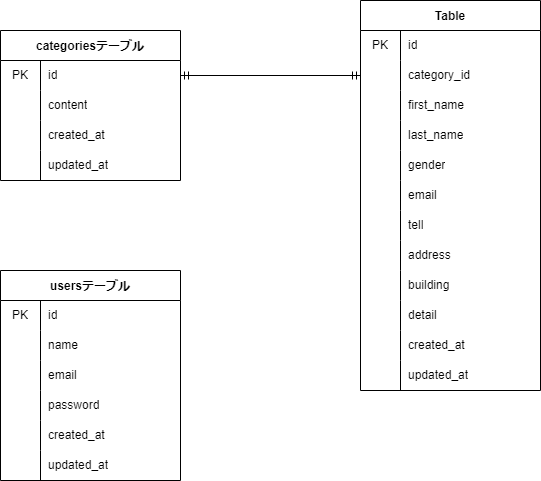

The diagram above was exported from draw.io. Its source (the exported page's mxGraphModel, read from the mxfile embedded in the PNG):
<mxGraphModel dx="952" dy="825" grid="1" gridSize="10" guides="1" tooltips="1" connect="1" arrows="1" fold="1" page="1" pageScale="1" pageWidth="827" pageHeight="1169" math="0" shadow="0">
  <root>
    <mxCell id="0" />
    <mxCell id="1" parent="0" />
    <mxCell id="39" value="usersテーブル" style="shape=table;startSize=30;container=1;collapsible=0;childLayout=tableLayout;fixedRows=1;rowLines=0;fontStyle=1;" vertex="1" parent="1">
      <mxGeometry x="130" y="410" width="180" height="210" as="geometry" />
    </mxCell>
    <mxCell id="40" value="" style="shape=tableRow;horizontal=0;startSize=0;swimlaneHead=0;swimlaneBody=0;top=0;left=0;bottom=0;right=0;collapsible=0;dropTarget=0;fillColor=none;points=[[0,0.5],[1,0.5]];portConstraint=eastwest;" vertex="1" parent="39">
      <mxGeometry y="30" width="180" height="30" as="geometry" />
    </mxCell>
    <mxCell id="41" value="PK" style="shape=partialRectangle;html=1;whiteSpace=wrap;connectable=0;fillColor=none;top=0;left=0;bottom=0;right=0;overflow=hidden;pointerEvents=1;" vertex="1" parent="40">
      <mxGeometry width="40" height="30" as="geometry">
        <mxRectangle width="40" height="30" as="alternateBounds" />
      </mxGeometry>
    </mxCell>
    <mxCell id="42" value="id" style="shape=partialRectangle;html=1;whiteSpace=wrap;connectable=0;fillColor=none;top=0;left=0;bottom=0;right=0;align=left;spacingLeft=6;overflow=hidden;" vertex="1" parent="40">
      <mxGeometry x="40" width="140" height="30" as="geometry">
        <mxRectangle width="140" height="30" as="alternateBounds" />
      </mxGeometry>
    </mxCell>
    <mxCell id="43" value="" style="shape=tableRow;horizontal=0;startSize=0;swimlaneHead=0;swimlaneBody=0;top=0;left=0;bottom=0;right=0;collapsible=0;dropTarget=0;fillColor=none;points=[[0,0.5],[1,0.5]];portConstraint=eastwest;" vertex="1" parent="39">
      <mxGeometry y="60" width="180" height="30" as="geometry" />
    </mxCell>
    <mxCell id="44" value="" style="shape=partialRectangle;html=1;whiteSpace=wrap;connectable=0;fillColor=none;top=0;left=0;bottom=0;right=0;overflow=hidden;" vertex="1" parent="43">
      <mxGeometry width="40" height="30" as="geometry">
        <mxRectangle width="40" height="30" as="alternateBounds" />
      </mxGeometry>
    </mxCell>
    <mxCell id="45" value="name" style="shape=partialRectangle;html=1;whiteSpace=wrap;connectable=0;fillColor=none;top=0;left=0;bottom=0;right=0;align=left;spacingLeft=6;overflow=hidden;" vertex="1" parent="43">
      <mxGeometry x="40" width="140" height="30" as="geometry">
        <mxRectangle width="140" height="30" as="alternateBounds" />
      </mxGeometry>
    </mxCell>
    <mxCell id="46" value="" style="shape=tableRow;horizontal=0;startSize=0;swimlaneHead=0;swimlaneBody=0;top=0;left=0;bottom=0;right=0;collapsible=0;dropTarget=0;fillColor=none;points=[[0,0.5],[1,0.5]];portConstraint=eastwest;" vertex="1" parent="39">
      <mxGeometry y="90" width="180" height="30" as="geometry" />
    </mxCell>
    <mxCell id="47" value="" style="shape=partialRectangle;html=1;whiteSpace=wrap;connectable=0;fillColor=none;top=0;left=0;bottom=0;right=0;overflow=hidden;" vertex="1" parent="46">
      <mxGeometry width="40" height="30" as="geometry">
        <mxRectangle width="40" height="30" as="alternateBounds" />
      </mxGeometry>
    </mxCell>
    <mxCell id="48" value="email" style="shape=partialRectangle;html=1;whiteSpace=wrap;connectable=0;fillColor=none;top=0;left=0;bottom=0;right=0;align=left;spacingLeft=6;overflow=hidden;" vertex="1" parent="46">
      <mxGeometry x="40" width="140" height="30" as="geometry">
        <mxRectangle width="140" height="30" as="alternateBounds" />
      </mxGeometry>
    </mxCell>
    <mxCell id="49" value="" style="shape=tableRow;horizontal=0;startSize=0;swimlaneHead=0;swimlaneBody=0;top=0;left=0;bottom=0;right=0;collapsible=0;dropTarget=0;fillColor=none;points=[[0,0.5],[1,0.5]];portConstraint=eastwest;" vertex="1" parent="39">
      <mxGeometry y="120" width="180" height="30" as="geometry" />
    </mxCell>
    <mxCell id="50" value="" style="shape=partialRectangle;html=1;whiteSpace=wrap;connectable=0;fillColor=none;top=0;left=0;bottom=0;right=0;overflow=hidden;pointerEvents=1;" vertex="1" parent="49">
      <mxGeometry width="40" height="30" as="geometry">
        <mxRectangle width="40" height="30" as="alternateBounds" />
      </mxGeometry>
    </mxCell>
    <mxCell id="51" value="password" style="shape=partialRectangle;html=1;whiteSpace=wrap;connectable=0;fillColor=none;top=0;left=0;bottom=0;right=0;align=left;spacingLeft=6;overflow=hidden;" vertex="1" parent="49">
      <mxGeometry x="40" width="140" height="30" as="geometry">
        <mxRectangle width="140" height="30" as="alternateBounds" />
      </mxGeometry>
    </mxCell>
    <mxCell id="52" value="" style="shape=tableRow;horizontal=0;startSize=0;swimlaneHead=0;swimlaneBody=0;top=0;left=0;bottom=0;right=0;collapsible=0;dropTarget=0;fillColor=none;points=[[0,0.5],[1,0.5]];portConstraint=eastwest;" vertex="1" parent="39">
      <mxGeometry y="150" width="180" height="30" as="geometry" />
    </mxCell>
    <mxCell id="53" value="" style="shape=partialRectangle;html=1;whiteSpace=wrap;connectable=0;fillColor=none;top=0;left=0;bottom=0;right=0;overflow=hidden;pointerEvents=1;" vertex="1" parent="52">
      <mxGeometry width="40" height="30" as="geometry">
        <mxRectangle width="40" height="30" as="alternateBounds" />
      </mxGeometry>
    </mxCell>
    <mxCell id="54" value="created_at" style="shape=partialRectangle;html=1;whiteSpace=wrap;connectable=0;fillColor=none;top=0;left=0;bottom=0;right=0;align=left;spacingLeft=6;overflow=hidden;" vertex="1" parent="52">
      <mxGeometry x="40" width="140" height="30" as="geometry">
        <mxRectangle width="140" height="30" as="alternateBounds" />
      </mxGeometry>
    </mxCell>
    <mxCell id="55" value="" style="shape=tableRow;horizontal=0;startSize=0;swimlaneHead=0;swimlaneBody=0;top=0;left=0;bottom=0;right=0;collapsible=0;dropTarget=0;fillColor=none;points=[[0,0.5],[1,0.5]];portConstraint=eastwest;" vertex="1" parent="39">
      <mxGeometry y="180" width="180" height="30" as="geometry" />
    </mxCell>
    <mxCell id="56" value="" style="shape=partialRectangle;html=1;whiteSpace=wrap;connectable=0;fillColor=none;top=0;left=0;bottom=0;right=0;overflow=hidden;pointerEvents=1;" vertex="1" parent="55">
      <mxGeometry width="40" height="30" as="geometry">
        <mxRectangle width="40" height="30" as="alternateBounds" />
      </mxGeometry>
    </mxCell>
    <mxCell id="57" value="updated_at" style="shape=partialRectangle;html=1;whiteSpace=wrap;connectable=0;fillColor=none;top=0;left=0;bottom=0;right=0;align=left;spacingLeft=6;overflow=hidden;" vertex="1" parent="55">
      <mxGeometry x="40" width="140" height="30" as="geometry">
        <mxRectangle width="140" height="30" as="alternateBounds" />
      </mxGeometry>
    </mxCell>
    <mxCell id="58" value="categoriesテーブル" style="shape=table;startSize=30;container=1;collapsible=0;childLayout=tableLayout;fixedRows=1;rowLines=0;fontStyle=1;" vertex="1" parent="1">
      <mxGeometry x="130" y="170" width="180" height="150" as="geometry" />
    </mxCell>
    <mxCell id="59" value="" style="shape=tableRow;horizontal=0;startSize=0;swimlaneHead=0;swimlaneBody=0;top=0;left=0;bottom=0;right=0;collapsible=0;dropTarget=0;fillColor=none;points=[[0,0.5],[1,0.5]];portConstraint=eastwest;" vertex="1" parent="58">
      <mxGeometry y="30" width="180" height="30" as="geometry" />
    </mxCell>
    <mxCell id="60" value="PK" style="shape=partialRectangle;html=1;whiteSpace=wrap;connectable=0;fillColor=none;top=0;left=0;bottom=0;right=0;overflow=hidden;pointerEvents=1;" vertex="1" parent="59">
      <mxGeometry width="40" height="30" as="geometry">
        <mxRectangle width="40" height="30" as="alternateBounds" />
      </mxGeometry>
    </mxCell>
    <mxCell id="61" value="id" style="shape=partialRectangle;html=1;whiteSpace=wrap;connectable=0;fillColor=none;top=0;left=0;bottom=0;right=0;align=left;spacingLeft=6;overflow=hidden;" vertex="1" parent="59">
      <mxGeometry x="40" width="140" height="30" as="geometry">
        <mxRectangle width="140" height="30" as="alternateBounds" />
      </mxGeometry>
    </mxCell>
    <mxCell id="62" value="" style="shape=tableRow;horizontal=0;startSize=0;swimlaneHead=0;swimlaneBody=0;top=0;left=0;bottom=0;right=0;collapsible=0;dropTarget=0;fillColor=none;points=[[0,0.5],[1,0.5]];portConstraint=eastwest;" vertex="1" parent="58">
      <mxGeometry y="60" width="180" height="30" as="geometry" />
    </mxCell>
    <mxCell id="63" value="" style="shape=partialRectangle;html=1;whiteSpace=wrap;connectable=0;fillColor=none;top=0;left=0;bottom=0;right=0;overflow=hidden;" vertex="1" parent="62">
      <mxGeometry width="40" height="30" as="geometry">
        <mxRectangle width="40" height="30" as="alternateBounds" />
      </mxGeometry>
    </mxCell>
    <mxCell id="64" value="content" style="shape=partialRectangle;html=1;whiteSpace=wrap;connectable=0;fillColor=none;top=0;left=0;bottom=0;right=0;align=left;spacingLeft=6;overflow=hidden;" vertex="1" parent="62">
      <mxGeometry x="40" width="140" height="30" as="geometry">
        <mxRectangle width="140" height="30" as="alternateBounds" />
      </mxGeometry>
    </mxCell>
    <mxCell id="65" value="" style="shape=tableRow;horizontal=0;startSize=0;swimlaneHead=0;swimlaneBody=0;top=0;left=0;bottom=0;right=0;collapsible=0;dropTarget=0;fillColor=none;points=[[0,0.5],[1,0.5]];portConstraint=eastwest;" vertex="1" parent="58">
      <mxGeometry y="90" width="180" height="30" as="geometry" />
    </mxCell>
    <mxCell id="66" value="" style="shape=partialRectangle;html=1;whiteSpace=wrap;connectable=0;fillColor=none;top=0;left=0;bottom=0;right=0;overflow=hidden;" vertex="1" parent="65">
      <mxGeometry width="40" height="30" as="geometry">
        <mxRectangle width="40" height="30" as="alternateBounds" />
      </mxGeometry>
    </mxCell>
    <mxCell id="67" value="created_at" style="shape=partialRectangle;html=1;whiteSpace=wrap;connectable=0;fillColor=none;top=0;left=0;bottom=0;right=0;align=left;spacingLeft=6;overflow=hidden;" vertex="1" parent="65">
      <mxGeometry x="40" width="140" height="30" as="geometry">
        <mxRectangle width="140" height="30" as="alternateBounds" />
      </mxGeometry>
    </mxCell>
    <mxCell id="68" value="" style="shape=tableRow;horizontal=0;startSize=0;swimlaneHead=0;swimlaneBody=0;top=0;left=0;bottom=0;right=0;collapsible=0;dropTarget=0;fillColor=none;points=[[0,0.5],[1,0.5]];portConstraint=eastwest;" vertex="1" parent="58">
      <mxGeometry y="120" width="180" height="30" as="geometry" />
    </mxCell>
    <mxCell id="69" value="" style="shape=partialRectangle;html=1;whiteSpace=wrap;connectable=0;fillColor=none;top=0;left=0;bottom=0;right=0;overflow=hidden;" vertex="1" parent="68">
      <mxGeometry width="40" height="30" as="geometry">
        <mxRectangle width="40" height="30" as="alternateBounds" />
      </mxGeometry>
    </mxCell>
    <mxCell id="70" value="updated_at" style="shape=partialRectangle;html=1;whiteSpace=wrap;connectable=0;fillColor=none;top=0;left=0;bottom=0;right=0;align=left;spacingLeft=6;overflow=hidden;" vertex="1" parent="68">
      <mxGeometry x="40" width="140" height="30" as="geometry">
        <mxRectangle width="140" height="30" as="alternateBounds" />
      </mxGeometry>
    </mxCell>
    <mxCell id="71" value="Table" style="shape=table;startSize=30;container=1;collapsible=0;childLayout=tableLayout;fixedRows=1;rowLines=0;fontStyle=1;" vertex="1" parent="1">
      <mxGeometry x="490" y="140" width="180" height="390" as="geometry" />
    </mxCell>
    <mxCell id="72" value="" style="shape=tableRow;horizontal=0;startSize=0;swimlaneHead=0;swimlaneBody=0;top=0;left=0;bottom=0;right=0;collapsible=0;dropTarget=0;fillColor=none;points=[[0,0.5],[1,0.5]];portConstraint=eastwest;" vertex="1" parent="71">
      <mxGeometry y="30" width="180" height="30" as="geometry" />
    </mxCell>
    <mxCell id="73" value="PK" style="shape=partialRectangle;html=1;whiteSpace=wrap;connectable=0;fillColor=none;top=0;left=0;bottom=0;right=0;overflow=hidden;pointerEvents=1;" vertex="1" parent="72">
      <mxGeometry width="40" height="30" as="geometry">
        <mxRectangle width="40" height="30" as="alternateBounds" />
      </mxGeometry>
    </mxCell>
    <mxCell id="74" value="id" style="shape=partialRectangle;html=1;whiteSpace=wrap;connectable=0;fillColor=none;top=0;left=0;bottom=0;right=0;align=left;spacingLeft=6;overflow=hidden;" vertex="1" parent="72">
      <mxGeometry x="40" width="140" height="30" as="geometry">
        <mxRectangle width="140" height="30" as="alternateBounds" />
      </mxGeometry>
    </mxCell>
    <mxCell id="75" value="" style="shape=tableRow;horizontal=0;startSize=0;swimlaneHead=0;swimlaneBody=0;top=0;left=0;bottom=0;right=0;collapsible=0;dropTarget=0;fillColor=none;points=[[0,0.5],[1,0.5]];portConstraint=eastwest;" vertex="1" parent="71">
      <mxGeometry y="60" width="180" height="30" as="geometry" />
    </mxCell>
    <mxCell id="76" value="" style="shape=partialRectangle;html=1;whiteSpace=wrap;connectable=0;fillColor=none;top=0;left=0;bottom=0;right=0;overflow=hidden;" vertex="1" parent="75">
      <mxGeometry width="40" height="30" as="geometry">
        <mxRectangle width="40" height="30" as="alternateBounds" />
      </mxGeometry>
    </mxCell>
    <mxCell id="77" value="category_id" style="shape=partialRectangle;html=1;whiteSpace=wrap;connectable=0;fillColor=none;top=0;left=0;bottom=0;right=0;align=left;spacingLeft=6;overflow=hidden;" vertex="1" parent="75">
      <mxGeometry x="40" width="140" height="30" as="geometry">
        <mxRectangle width="140" height="30" as="alternateBounds" />
      </mxGeometry>
    </mxCell>
    <mxCell id="78" value="" style="shape=tableRow;horizontal=0;startSize=0;swimlaneHead=0;swimlaneBody=0;top=0;left=0;bottom=0;right=0;collapsible=0;dropTarget=0;fillColor=none;points=[[0,0.5],[1,0.5]];portConstraint=eastwest;" vertex="1" parent="71">
      <mxGeometry y="90" width="180" height="30" as="geometry" />
    </mxCell>
    <mxCell id="79" value="" style="shape=partialRectangle;html=1;whiteSpace=wrap;connectable=0;fillColor=none;top=0;left=0;bottom=0;right=0;overflow=hidden;" vertex="1" parent="78">
      <mxGeometry width="40" height="30" as="geometry">
        <mxRectangle width="40" height="30" as="alternateBounds" />
      </mxGeometry>
    </mxCell>
    <mxCell id="80" value="first_name" style="shape=partialRectangle;html=1;whiteSpace=wrap;connectable=0;fillColor=none;top=0;left=0;bottom=0;right=0;align=left;spacingLeft=6;overflow=hidden;" vertex="1" parent="78">
      <mxGeometry x="40" width="140" height="30" as="geometry">
        <mxRectangle width="140" height="30" as="alternateBounds" />
      </mxGeometry>
    </mxCell>
    <mxCell id="81" value="" style="shape=tableRow;horizontal=0;startSize=0;swimlaneHead=0;swimlaneBody=0;top=0;left=0;bottom=0;right=0;collapsible=0;dropTarget=0;fillColor=none;points=[[0,0.5],[1,0.5]];portConstraint=eastwest;" vertex="1" parent="71">
      <mxGeometry y="120" width="180" height="30" as="geometry" />
    </mxCell>
    <mxCell id="82" value="" style="shape=partialRectangle;html=1;whiteSpace=wrap;connectable=0;fillColor=none;top=0;left=0;bottom=0;right=0;overflow=hidden;" vertex="1" parent="81">
      <mxGeometry width="40" height="30" as="geometry">
        <mxRectangle width="40" height="30" as="alternateBounds" />
      </mxGeometry>
    </mxCell>
    <mxCell id="83" value="last_name" style="shape=partialRectangle;html=1;whiteSpace=wrap;connectable=0;fillColor=none;top=0;left=0;bottom=0;right=0;align=left;spacingLeft=6;overflow=hidden;" vertex="1" parent="81">
      <mxGeometry x="40" width="140" height="30" as="geometry">
        <mxRectangle width="140" height="30" as="alternateBounds" />
      </mxGeometry>
    </mxCell>
    <mxCell id="84" value="" style="shape=tableRow;horizontal=0;startSize=0;swimlaneHead=0;swimlaneBody=0;top=0;left=0;bottom=0;right=0;collapsible=0;dropTarget=0;fillColor=none;points=[[0,0.5],[1,0.5]];portConstraint=eastwest;" vertex="1" parent="71">
      <mxGeometry y="150" width="180" height="30" as="geometry" />
    </mxCell>
    <mxCell id="85" value="" style="shape=partialRectangle;html=1;whiteSpace=wrap;connectable=0;fillColor=none;top=0;left=0;bottom=0;right=0;overflow=hidden;" vertex="1" parent="84">
      <mxGeometry width="40" height="30" as="geometry">
        <mxRectangle width="40" height="30" as="alternateBounds" />
      </mxGeometry>
    </mxCell>
    <mxCell id="86" value="gender" style="shape=partialRectangle;html=1;whiteSpace=wrap;connectable=0;fillColor=none;top=0;left=0;bottom=0;right=0;align=left;spacingLeft=6;overflow=hidden;" vertex="1" parent="84">
      <mxGeometry x="40" width="140" height="30" as="geometry">
        <mxRectangle width="140" height="30" as="alternateBounds" />
      </mxGeometry>
    </mxCell>
    <mxCell id="87" value="" style="shape=tableRow;horizontal=0;startSize=0;swimlaneHead=0;swimlaneBody=0;top=0;left=0;bottom=0;right=0;collapsible=0;dropTarget=0;fillColor=none;points=[[0,0.5],[1,0.5]];portConstraint=eastwest;" vertex="1" parent="71">
      <mxGeometry y="180" width="180" height="30" as="geometry" />
    </mxCell>
    <mxCell id="88" value="" style="shape=partialRectangle;html=1;whiteSpace=wrap;connectable=0;fillColor=none;top=0;left=0;bottom=0;right=0;overflow=hidden;" vertex="1" parent="87">
      <mxGeometry width="40" height="30" as="geometry">
        <mxRectangle width="40" height="30" as="alternateBounds" />
      </mxGeometry>
    </mxCell>
    <mxCell id="89" value="email" style="shape=partialRectangle;html=1;whiteSpace=wrap;connectable=0;fillColor=none;top=0;left=0;bottom=0;right=0;align=left;spacingLeft=6;overflow=hidden;" vertex="1" parent="87">
      <mxGeometry x="40" width="140" height="30" as="geometry">
        <mxRectangle width="140" height="30" as="alternateBounds" />
      </mxGeometry>
    </mxCell>
    <mxCell id="90" value="" style="shape=tableRow;horizontal=0;startSize=0;swimlaneHead=0;swimlaneBody=0;top=0;left=0;bottom=0;right=0;collapsible=0;dropTarget=0;fillColor=none;points=[[0,0.5],[1,0.5]];portConstraint=eastwest;" vertex="1" parent="71">
      <mxGeometry y="210" width="180" height="30" as="geometry" />
    </mxCell>
    <mxCell id="91" value="" style="shape=partialRectangle;html=1;whiteSpace=wrap;connectable=0;fillColor=none;top=0;left=0;bottom=0;right=0;overflow=hidden;" vertex="1" parent="90">
      <mxGeometry width="40" height="30" as="geometry">
        <mxRectangle width="40" height="30" as="alternateBounds" />
      </mxGeometry>
    </mxCell>
    <mxCell id="92" value="tell" style="shape=partialRectangle;html=1;whiteSpace=wrap;connectable=0;fillColor=none;top=0;left=0;bottom=0;right=0;align=left;spacingLeft=6;overflow=hidden;" vertex="1" parent="90">
      <mxGeometry x="40" width="140" height="30" as="geometry">
        <mxRectangle width="140" height="30" as="alternateBounds" />
      </mxGeometry>
    </mxCell>
    <mxCell id="93" value="" style="shape=tableRow;horizontal=0;startSize=0;swimlaneHead=0;swimlaneBody=0;top=0;left=0;bottom=0;right=0;collapsible=0;dropTarget=0;fillColor=none;points=[[0,0.5],[1,0.5]];portConstraint=eastwest;" vertex="1" parent="71">
      <mxGeometry y="240" width="180" height="30" as="geometry" />
    </mxCell>
    <mxCell id="94" value="" style="shape=partialRectangle;html=1;whiteSpace=wrap;connectable=0;fillColor=none;top=0;left=0;bottom=0;right=0;overflow=hidden;" vertex="1" parent="93">
      <mxGeometry width="40" height="30" as="geometry">
        <mxRectangle width="40" height="30" as="alternateBounds" />
      </mxGeometry>
    </mxCell>
    <mxCell id="95" value="address" style="shape=partialRectangle;html=1;whiteSpace=wrap;connectable=0;fillColor=none;top=0;left=0;bottom=0;right=0;align=left;spacingLeft=6;overflow=hidden;" vertex="1" parent="93">
      <mxGeometry x="40" width="140" height="30" as="geometry">
        <mxRectangle width="140" height="30" as="alternateBounds" />
      </mxGeometry>
    </mxCell>
    <mxCell id="96" value="" style="shape=tableRow;horizontal=0;startSize=0;swimlaneHead=0;swimlaneBody=0;top=0;left=0;bottom=0;right=0;collapsible=0;dropTarget=0;fillColor=none;points=[[0,0.5],[1,0.5]];portConstraint=eastwest;" vertex="1" parent="71">
      <mxGeometry y="270" width="180" height="30" as="geometry" />
    </mxCell>
    <mxCell id="97" value="" style="shape=partialRectangle;html=1;whiteSpace=wrap;connectable=0;fillColor=none;top=0;left=0;bottom=0;right=0;overflow=hidden;" vertex="1" parent="96">
      <mxGeometry width="40" height="30" as="geometry">
        <mxRectangle width="40" height="30" as="alternateBounds" />
      </mxGeometry>
    </mxCell>
    <mxCell id="98" value="building" style="shape=partialRectangle;html=1;whiteSpace=wrap;connectable=0;fillColor=none;top=0;left=0;bottom=0;right=0;align=left;spacingLeft=6;overflow=hidden;" vertex="1" parent="96">
      <mxGeometry x="40" width="140" height="30" as="geometry">
        <mxRectangle width="140" height="30" as="alternateBounds" />
      </mxGeometry>
    </mxCell>
    <mxCell id="99" value="" style="shape=tableRow;horizontal=0;startSize=0;swimlaneHead=0;swimlaneBody=0;top=0;left=0;bottom=0;right=0;collapsible=0;dropTarget=0;fillColor=none;points=[[0,0.5],[1,0.5]];portConstraint=eastwest;" vertex="1" parent="71">
      <mxGeometry y="300" width="180" height="30" as="geometry" />
    </mxCell>
    <mxCell id="100" value="" style="shape=partialRectangle;html=1;whiteSpace=wrap;connectable=0;fillColor=none;top=0;left=0;bottom=0;right=0;overflow=hidden;" vertex="1" parent="99">
      <mxGeometry width="40" height="30" as="geometry">
        <mxRectangle width="40" height="30" as="alternateBounds" />
      </mxGeometry>
    </mxCell>
    <mxCell id="101" value="detail" style="shape=partialRectangle;html=1;whiteSpace=wrap;connectable=0;fillColor=none;top=0;left=0;bottom=0;right=0;align=left;spacingLeft=6;overflow=hidden;" vertex="1" parent="99">
      <mxGeometry x="40" width="140" height="30" as="geometry">
        <mxRectangle width="140" height="30" as="alternateBounds" />
      </mxGeometry>
    </mxCell>
    <mxCell id="102" value="" style="shape=tableRow;horizontal=0;startSize=0;swimlaneHead=0;swimlaneBody=0;top=0;left=0;bottom=0;right=0;collapsible=0;dropTarget=0;fillColor=none;points=[[0,0.5],[1,0.5]];portConstraint=eastwest;" vertex="1" parent="71">
      <mxGeometry y="330" width="180" height="30" as="geometry" />
    </mxCell>
    <mxCell id="103" value="" style="shape=partialRectangle;html=1;whiteSpace=wrap;connectable=0;fillColor=none;top=0;left=0;bottom=0;right=0;overflow=hidden;" vertex="1" parent="102">
      <mxGeometry width="40" height="30" as="geometry">
        <mxRectangle width="40" height="30" as="alternateBounds" />
      </mxGeometry>
    </mxCell>
    <mxCell id="104" value="created_at" style="shape=partialRectangle;html=1;whiteSpace=wrap;connectable=0;fillColor=none;top=0;left=0;bottom=0;right=0;align=left;spacingLeft=6;overflow=hidden;" vertex="1" parent="102">
      <mxGeometry x="40" width="140" height="30" as="geometry">
        <mxRectangle width="140" height="30" as="alternateBounds" />
      </mxGeometry>
    </mxCell>
    <mxCell id="105" value="" style="shape=tableRow;horizontal=0;startSize=0;swimlaneHead=0;swimlaneBody=0;top=0;left=0;bottom=0;right=0;collapsible=0;dropTarget=0;fillColor=none;points=[[0,0.5],[1,0.5]];portConstraint=eastwest;" vertex="1" parent="71">
      <mxGeometry y="360" width="180" height="30" as="geometry" />
    </mxCell>
    <mxCell id="106" value="" style="shape=partialRectangle;html=1;whiteSpace=wrap;connectable=0;fillColor=none;top=0;left=0;bottom=0;right=0;overflow=hidden;" vertex="1" parent="105">
      <mxGeometry width="40" height="30" as="geometry">
        <mxRectangle width="40" height="30" as="alternateBounds" />
      </mxGeometry>
    </mxCell>
    <mxCell id="107" value="updated_at" style="shape=partialRectangle;html=1;whiteSpace=wrap;connectable=0;fillColor=none;top=0;left=0;bottom=0;right=0;align=left;spacingLeft=6;overflow=hidden;" vertex="1" parent="105">
      <mxGeometry x="40" width="140" height="30" as="geometry">
        <mxRectangle width="140" height="30" as="alternateBounds" />
      </mxGeometry>
    </mxCell>
    <mxCell id="108" style="edgeStyle=none;html=1;exitX=1;exitY=0.5;exitDx=0;exitDy=0;entryX=0;entryY=0.5;entryDx=0;entryDy=0;startArrow=ERmandOne;startFill=0;endArrow=ERmandOne;endFill=0;" edge="1" parent="1" source="59" target="75">
      <mxGeometry relative="1" as="geometry" />
    </mxCell>
  </root>
</mxGraphModel>